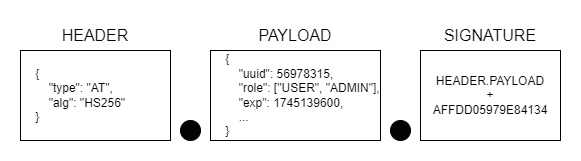

The diagram above was exported from draw.io. Its source (the exported page's mxGraphModel, read from the mxfile embedded in the PNG):
<mxGraphModel dx="1050" dy="621" grid="1" gridSize="10" guides="1" tooltips="1" connect="1" arrows="1" fold="1" page="1" pageScale="1" pageWidth="827" pageHeight="1169" math="0" shadow="0">
  <root>
    <mxCell id="0" />
    <mxCell id="1" parent="0" />
    <mxCell id="A7xP-OeTYEXta6_sliQD-1" value="&lt;div&gt;&amp;nbsp; &amp;nbsp; {&lt;/div&gt;&lt;div&gt;&lt;span style=&quot;white-space: normal;&quot;&gt;&amp;nbsp; &amp;nbsp; &amp;nbsp; &amp;nbsp; &quot;type&quot;: &quot;AT&quot;,&lt;/span&gt;&lt;/div&gt;&lt;div&gt;&lt;span style=&quot;white-space: normal;&quot;&gt;&amp;nbsp; &amp;nbsp; &amp;nbsp; &amp;nbsp; &quot;alg&quot;: &quot;HS256&quot;&lt;/span&gt;&lt;/div&gt;&lt;div&gt;&amp;nbsp; &amp;nbsp; }&lt;/div&gt;" style="rounded=0;whiteSpace=wrap;html=1;align=left;" parent="1" vertex="1">
      <mxGeometry x="50" y="230" width="150" height="90" as="geometry" />
    </mxCell>
    <mxCell id="A7xP-OeTYEXta6_sliQD-2" value="&lt;div&gt;&amp;nbsp; &amp;nbsp; {&lt;/div&gt;&lt;div&gt;&lt;span style=&quot;background-color: initial;&quot;&gt;&amp;nbsp; &amp;nbsp; &amp;nbsp; &amp;nbsp; &quot;uuid&quot;: 56978315,&lt;/span&gt;&lt;/div&gt;&lt;div&gt;&lt;span style=&quot;white-space: normal;&quot;&gt;&amp;nbsp; &amp;nbsp; &amp;nbsp; &amp;nbsp; &quot;role&quot;: [&quot;USER&quot;, &quot;ADMIN&quot;],&lt;/span&gt;&lt;/div&gt;&lt;div&gt;&lt;span style=&quot;white-space: normal;&quot;&gt;&amp;nbsp; &amp;nbsp; &amp;nbsp; &amp;nbsp; &quot;exp&quot;: 1745139600,&lt;/span&gt;&lt;/div&gt;&lt;div&gt;&lt;span style=&quot;background-color: initial;&quot;&gt;&amp;nbsp; &amp;nbsp; &amp;nbsp; &amp;nbsp; ...&lt;/span&gt;&lt;/div&gt;&lt;div&gt;&amp;nbsp; &amp;nbsp; }&lt;/div&gt;" style="rounded=0;whiteSpace=wrap;html=1;align=left;" parent="1" vertex="1">
      <mxGeometry x="240" y="230" width="170" height="90" as="geometry" />
    </mxCell>
    <mxCell id="A7xP-OeTYEXta6_sliQD-4" value="" style="ellipse;whiteSpace=wrap;html=1;aspect=fixed;fillColor=#030303;" parent="1" vertex="1">
      <mxGeometry x="210" y="300" width="20" height="20" as="geometry" />
    </mxCell>
    <mxCell id="A7xP-OeTYEXta6_sliQD-6" value="" style="ellipse;whiteSpace=wrap;html=1;aspect=fixed;fillColor=#030303;" parent="1" vertex="1">
      <mxGeometry x="420" y="300" width="20" height="20" as="geometry" />
    </mxCell>
    <mxCell id="A7xP-OeTYEXta6_sliQD-9" value="HEADER.PAYLOAD&lt;div&gt;+&lt;/div&gt;&lt;div&gt;AFFDD05979E84134&lt;br&gt;&lt;/div&gt;" style="rounded=0;whiteSpace=wrap;html=1;align=center;" parent="1" vertex="1">
      <mxGeometry x="450" y="230" width="140" height="90" as="geometry" />
    </mxCell>
    <mxCell id="Fsa04r2e4rQ2PQuGjDmZ-3" value="&lt;span style=&quot;font-size:12.0pt;font-family:&lt;br/&gt;宋体;mso-bidi-font-family:&amp;quot;Times New Roman&amp;quot;;mso-font-kerning:1.0pt;mso-ansi-language:&lt;br/&gt;EN-US;mso-fareast-language:ZH-CN;mso-bidi-language:AR-SA&quot; lang=&quot;EN-US&quot;&gt;SIGNATURE&lt;/span&gt;" style="text;html=1;align=center;verticalAlign=middle;whiteSpace=wrap;rounded=0;" vertex="1" parent="1">
      <mxGeometry x="490" y="200" width="60" height="30" as="geometry" />
    </mxCell>
    <mxCell id="Fsa04r2e4rQ2PQuGjDmZ-4" value="&lt;span style=&quot;font-size:12.0pt;font-family:&lt;br/&gt;宋体;mso-bidi-font-family:&amp;quot;Times New Roman&amp;quot;;mso-font-kerning:1.0pt;mso-ansi-language:&lt;br/&gt;EN-US;mso-fareast-language:ZH-CN;mso-bidi-language:AR-SA&quot; lang=&quot;EN-US&quot;&gt;PAYLOAD&lt;/span&gt;" style="text;html=1;align=center;verticalAlign=middle;whiteSpace=wrap;rounded=0;" vertex="1" parent="1">
      <mxGeometry x="295" y="200" width="60" height="30" as="geometry" />
    </mxCell>
    <mxCell id="Fsa04r2e4rQ2PQuGjDmZ-5" value="&lt;span style=&quot;font-size: 16px;&quot;&gt;HEADER&lt;/span&gt;" style="text;html=1;align=center;verticalAlign=middle;whiteSpace=wrap;rounded=0;" vertex="1" parent="1">
      <mxGeometry x="95" y="200" width="60" height="30" as="geometry" />
    </mxCell>
  </root>
</mxGraphModel>